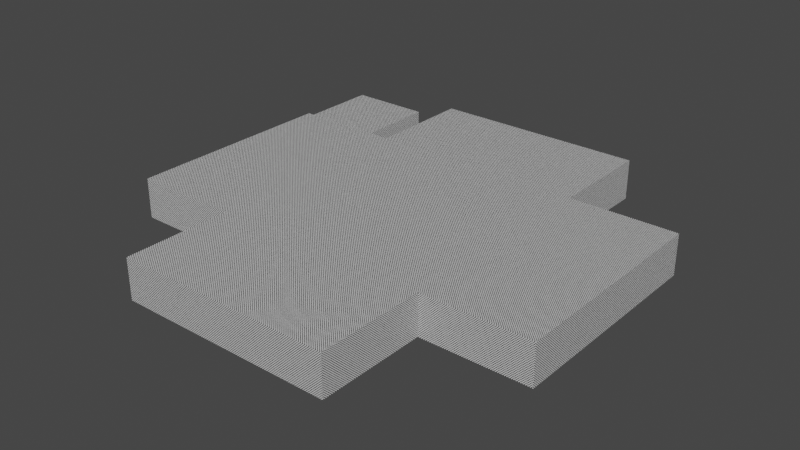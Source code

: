 # Source: convention_center.blend  (saved by Blender 3.6.11; exported with 4.5.12 LTS)
import bpy
from mathutils import Matrix  # noqa: F401  (used for matrix-valued properties, if any)

bpy.ops.wm.read_factory_settings(use_empty=True)
scene = bpy.context.scene
scene.name = 'Scene'

# ---- collections
col_collection = bpy.data.collections.new('Collection'); scene.collection.children.link(col_collection)

# ---- materials (node trees are filled in below, after node groups)
mat_wall = bpy.data.materials.new('Wall')
mat_wall.alpha_threshold = 0.0
mat_wall.use_transparent_shadow = False
mat_wall.roughness = 0.5
mat_wall.line_color = (0.0, 0.0, 0.0, 1.0)
mat_ceiling = bpy.data.materials.new('Ceiling')
mat_ceiling.use_transparent_shadow = False
mat_floor = bpy.data.materials.new('Floor')
mat_floor.use_transparent_shadow = False

# ---- material node trees
mat_wall.use_nodes = True; mat_wall.node_tree.nodes.clear()
_N = mat_wall.node_tree.nodes; _L = mat_wall.node_tree.links
n0 = _N.new('ShaderNodeOutputMaterial'); n0.name = 'Material Output'; n0.location = (300, 300)
n1 = _N.new('ShaderNodeBsdfPrincipled'); n1.name = 'Principled BSDF'; n1.location = (10, 300)
n1.distribution = 'GGX'
n1.subsurface_method = 'RANDOM_WALK_SKIN'
n1.inputs[3].default_value = 1.45
n1.inputs[27].default_value = (0.0, 0.0, 0.0, 1.0)
n1.inputs[28].default_value = 1.0
n2 = _N.new('ShaderNodeTexChecker'); n2.name = 'Checker Texture'; n2.location = (-465, 191)
n2.inputs[2].default_value = (0.0, 0.0, 0.0, 1.0)
n2.inputs[3].default_value = 64.0
n3 = _N.new('ShaderNodeTexCoord'); n3.name = 'Texture Coordinate'; n3.location = (-792, 162)
_L.new(n1.outputs[0], n0.inputs[0])
_L.new(n2.outputs[0], n1.inputs[0])
_L.new(n3.outputs[2], n2.inputs[0])
n0.is_active_output = True
mat_ceiling.use_nodes = True; mat_ceiling.node_tree.nodes.clear()
_N = mat_ceiling.node_tree.nodes; _L = mat_ceiling.node_tree.links
n0 = _N.new('ShaderNodeBsdfPrincipled'); n0.name = 'Principled BSDF'; n0.location = (10, 300)
n0.distribution = 'GGX'
n0.subsurface_method = 'RANDOM_WALK_SKIN'
n0.inputs[3].default_value = 1.45
n0.inputs[27].default_value = (0.0, 0.0, 0.0, 1.0)
n0.inputs[28].default_value = 1.0
n1 = _N.new('ShaderNodeTexChecker'); n1.name = 'Checker Texture'; n1.location = (-405, 309)
n1.inputs[2].default_value = (0.0, 0.0, 0.0, 1.0)
n1.inputs[3].default_value = 64.0
n2 = _N.new('ShaderNodeTexCoord'); n2.name = 'Texture Coordinate'; n2.location = (-732, 280)
n3 = _N.new('ShaderNodeOutputMaterial'); n3.name = 'Material Output'; n3.location = (300, 300)
_L.new(n0.outputs[0], n3.inputs[0])
_L.new(n2.outputs[2], n1.inputs[0])
_L.new(n1.outputs[0], n0.inputs[0])
n3.is_active_output = True
mat_floor.use_nodes = True; mat_floor.node_tree.nodes.clear()
_N = mat_floor.node_tree.nodes; _L = mat_floor.node_tree.links
n0 = _N.new('ShaderNodeBsdfPrincipled'); n0.name = 'Principled BSDF'; n0.location = (10, 300)
n0.distribution = 'GGX'
n0.subsurface_method = 'RANDOM_WALK_SKIN'
n0.inputs[3].default_value = 1.45
n0.inputs[27].default_value = (0.0, 0.0, 0.0, 1.0)
n0.inputs[28].default_value = 1.0
n1 = _N.new('ShaderNodeOutputMaterial'); n1.name = 'Material Output'; n1.location = (300, 300)
n2 = _N.new('ShaderNodeTexChecker'); n2.name = 'Checker Texture'; n2.location = (-532, 245)
n2.inputs[2].default_value = (0.0, 0.0, 0.0, 1.0)
n2.inputs[3].default_value = 64.0
n3 = _N.new('ShaderNodeTexCoord'); n3.name = 'Texture Coordinate'; n3.location = (-858, 216)
_L.new(n0.outputs[0], n1.inputs[0])
_L.new(n3.outputs[2], n2.inputs[0])
_L.new(n2.outputs[0], n0.inputs[0])
n1.is_active_output = True

# ---- world
world_world = bpy.data.worlds.new('World'); scene.world = world_world
world_world.use_nodes = True; world_world.node_tree.nodes.clear()
_N = world_world.node_tree.nodes; _L = world_world.node_tree.links
n0 = _N.new('ShaderNodeOutputWorld'); n0.name = 'World Output'; n0.location = (300, 300)
n1 = _N.new('ShaderNodeBackground'); n1.name = 'Background'; n1.location = (10, 300)
n1.inputs[0].default_value = (0.05088, 0.05088, 0.05088, 1.0)
_L.new(n1.outputs[0], n0.inputs[0])
n0.is_active_output = True
world_world.color = (0.05088, 0.05088, 0.05088)
world_world.use_sun_shadow = False
world_world.sun_shadow_jitter_overblur = 0.0

# ---- meshes
me_cube = bpy.data.meshes.new('Cube')
me_cube.from_pydata([(-32.0, 0.0, -1.0), (32.0, 0.0, 5.0), (-32.0, 0.0, 5.0), (32.0, 0.0, -1.0), (-32.0, -16.0, -1.0), (32.0, -16.0, 5.0), (-32.0, -16.0, 5.0), (32.0, -16.0, -1.0), (-32.0, 16.0, 5.0), (32.0, 16.0, -1.0), (-32.0, 16.0, -1.0), (32.0, 16.0, 5.0), (0.0, 32.0, -1.0), (0.0, -32.0, 5.0), (0.0, -32.0, -1.0), (0.0, 32.0, 5.0), (0.0, 0.0, -1.0), (0.0, 0.0, 5.0), (0.0, -16.0, -1.0), (0.0, -16.0, 5.0), (0.0, 16.0, 5.0), (0.0, 16.0, -1.0), (16.0, -32.0, -1.0), (16.0, 32.0, 5.0), (16.0, 0.0, -1.0), (16.0, -16.0, -1.0), (16.0, 16.0, -1.0), (16.0, 32.0, -1.0), (16.0, -32.0, 5.0), (16.0, 0.0, 5.0), (16.0, -16.0, 5.0), (16.0, 16.0, 5.0), (-16.0, 32.0, -1.0), (-16.0, -32.0, 5.0), (-16.0, 0.0, 5.0), (-16.0, -16.0, 5.0), (-16.0, 16.0, 5.0), (-16.0, -32.0, -1.0), (-16.0, 32.0, 5.0), (-16.0, 0.0, -1.0), (-16.0, -16.0, -1.0), (-16.0, 16.0, -1.0), (-24.0, 0.0, 5.0), (-24.0, -16.0, 5.0), (-24.0, 16.0, 5.0), (-24.0, 0.0, -1.0), (-24.0, -16.0, -1.0), (-24.0, 16.0, -1.0), (-28.0, 0.0, 5.0), (-28.0, -16.0, 5.0), (-28.0, 16.0, 5.0), (-28.0, 0.0, -1.0), (-28.0, -16.0, -1.0), (-28.0, 16.0, -1.0), (32.0, 0.0, 3.432), (-32.0, 0.0, 3.432), (-32.0, -16.0, 3.432), (32.0, -16.0, 3.432), (32.0, 16.0, 3.432), (-32.0, 16.0, 3.432), (0.0, 32.0, 3.432), (0.0, -32.0, 3.432), (16.0, -32.0, 3.432), (16.0, 32.0, 3.432), (-16.0, 32.0, 3.432), (-16.0, -32.0, 3.432), (-16.0, 16.0, 3.432), (-16.0, -16.0, 3.432), (16.0, -16.0, 3.432), (16.0, 16.0, 3.432), (-24.0, -16.0, 3.432), (-24.0, 16.0, 3.432), (-28.0, -16.0, 3.432), (-28.0, 16.0, 3.432), (-28.0, 28.65, -1.0), (-24.0, 28.65, -1.0), (-24.0, 28.65, 3.432), (-28.0, 28.65, 3.432), (-28.0, 16.4, 3.432), (-24.0, 16.4, 3.432), (-24.0, 16.4, -1.0), (-28.0, 16.4, -1.0), (-32.0, 28.65, 3.432), (-32.0, 28.65, -1.0), (-32.0, 16.4, 3.432), (-32.0, 16.4, -1.0), (-20.0, 28.65, 3.432), (-20.0, 28.65, -1.0), (-20.0, 16.4, 3.432), (-20.0, 16.4, -1.0), (-28.0, 28.65, 4.432), (-24.0, 28.65, 4.432), (-28.0, 16.4, 4.432), (-24.0, 16.4, 4.432), (-32.0, 16.4, 4.432), (-32.0, 28.65, 4.432), (-20.0, 28.65, 4.432), (-20.0, 16.4, 4.432)], [], [(58, 54, 1, 11), (26, 24, 3, 9), (56, 55, 2, 6), (50, 48, 2, 8), (54, 57, 5, 1), (24, 25, 7, 3), (48, 49, 6, 2), (55, 59, 8, 2), (32, 41, 21, 12), (23, 31, 20, 15), (29, 30, 19, 17), (39, 40, 18, 16), (31, 29, 17, 20), (41, 39, 16, 21), (64, 60, 15, 38), (40, 37, 14, 18), (62, 61, 13, 28), (30, 28, 13, 19), (11, 1, 29, 31), (1, 5, 30, 29), (12, 21, 26, 27), (16, 18, 25, 24), (21, 16, 24, 26), (60, 63, 23, 15), (18, 14, 22, 25), (47, 45, 39, 41), (45, 46, 40, 39), (15, 20, 36, 38), (17, 19, 35, 34), (20, 17, 34, 36), (61, 65, 33, 13), (19, 13, 33, 35), (64, 66, 41, 32), (73, 59, 10, 53), (70, 43, 35, 67), (67, 35, 33, 65), (68, 25, 22, 62), (57, 68, 30, 5), (69, 58, 11, 31), (63, 27, 26, 69), (72, 49, 43, 70), (66, 71, 47, 41), (51, 52, 46, 45), (53, 51, 45, 47), (34, 35, 43, 42), (36, 34, 42, 44), (10, 0, 51, 53), (0, 4, 52, 51), (56, 6, 49, 72), (84, 82, 95, 94), (42, 43, 49, 48), (44, 42, 48, 50), (44, 50, 73, 71), (4, 56, 72, 52), (36, 44, 71, 66), (52, 72, 70, 46), (23, 63, 69, 31), (26, 9, 58, 69), (7, 25, 68, 57), (30, 68, 62, 28), (40, 67, 65, 37), (46, 70, 67, 40), (50, 8, 59, 73), (38, 36, 66, 64), (14, 37, 65, 61), (12, 27, 63, 60), (22, 14, 61, 62), (32, 12, 60, 64), (0, 10, 59, 55), (3, 7, 57, 54), (4, 0, 55, 56), (9, 3, 54, 58), (76, 77, 74, 75), (80, 79, 88, 89), (81, 80, 75, 74), (78, 81, 85, 84), (73, 53, 81, 78), (53, 47, 80, 81), (47, 71, 79, 80), (71, 73, 78, 79), (84, 85, 83, 82), (88, 79, 93, 97), (74, 77, 82, 83), (81, 74, 83, 85), (89, 88, 86, 87), (76, 75, 87, 86), (75, 80, 89, 87), (78, 84, 94, 92), (93, 92, 90, 91), (90, 92, 94, 95), (93, 91, 96, 97), (79, 78, 92, 93), (82, 77, 90, 95), (76, 86, 96, 91), (86, 88, 97, 96), (77, 76, 91, 90)])
me_cube.polygons.foreach_set('material_index', [0, 2, 0, 1, 0, 2, 1, 0, 2, 1, 1, 2, 1, 2, 0, 2, 0, 1, 1, 1, 2, 2, 2, 0, 2, 2, 2, 1, 1, 1, 0, 1, 0, 0, 0, 0, 0, 0, 0, 0, 0, 0, 2, 2, 1, 1, 2, 2, 0, 0, 1, 1, 0, 0, 0, 0, 0, 0, 0, 0, 0, 0, 0, 0, 0, 0, 0, 0, 0, 0, 0, 0, 0, 0, 2, 0, 0, 2, 0, 0, 0, 0, 0, 2, 0, 0, 2, 0, 1, 1, 1, 0, 0, 0, 0, 0])
_uv = me_cube.uv_layers.new(name='UVMap')
_uv.uv.foreach_set('vector', [-0.0889, -1.294, -0.0889, 0.3311, -0.2482, 0.3311, -0.2482, -1.294, 2.125, -1.125, 0.5, -1.125, 0.5, -2.751, 2.125, -2.751, 0.03779, -1.294, 0.03779, 0.3311, -0.1215, 0.3311, -0.1215, -1.294, 2.125, -2.344, 0.5, -2.344, 0.5, -2.751, 2.125, -2.751, -0.0889, 0.3311, -0.0889, 1.956, -0.2482, 1.956, -0.2482, 0.3311, 0.5, -1.125, -1.125, -1.125, -1.125, -2.751, 0.5, -2.751, 0.5, -2.344, -1.125, -2.344, -1.125, -2.751, 0.5, -2.751, 0.03779, 0.3311, 0.03779, 1.956, -0.1215, 1.956, -0.1215, 0.3311, 3.751, 2.125, 2.125, 2.125, 2.125, 0.5, 3.751, 0.5, 3.751, 2.125, 2.125, 2.125, 2.125, 0.5, 3.751, 0.5, 0.5, 2.125, -1.125, 2.125, -1.125, 0.5, 0.5, 0.5, 0.5, 2.125, -1.125, 2.125, -1.125, 0.5, 0.5, 0.5, 2.125, 2.125, 0.5, 2.125, 0.5, 0.5, 2.125, 0.5, 2.125, 2.125, 0.5, 2.125, 0.5, 0.5, 2.125, 0.5, 0.1645, -1.294, 0.1645, 0.3311, 0.005201, 0.3311, 0.005201, -1.294, -1.125, 2.125, -2.751, 2.125, -2.751, 0.5, -1.125, 0.5, 0.2912, -1.294, 0.2912, 0.3311, 0.1319, 0.3311, 0.1319, -1.294, -1.125, 2.125, -2.751, 2.125, -2.751, 0.5, -1.125, 0.5, 2.125, 3.751, 0.5, 3.751, 0.5, 2.125, 2.125, 2.125, 0.5, 3.751, -1.125, 3.751, -1.125, 2.125, 0.5, 2.125, 3.751, 0.5, 2.125, 0.5, 2.125, -1.125, 3.751, -1.125, 0.5, 0.5, -1.125, 0.5, -1.125, -1.125, 0.5, -1.125, 2.125, 0.5, 0.5, 0.5, 0.5, -1.125, 2.125, -1.125, 0.1645, 0.3311, 0.1645, 1.956, 0.005201, 1.956, 0.005201, 0.3311, -1.125, 0.5, -2.751, 0.5, -2.751, -1.125, -1.125, -1.125, 2.125, 2.938, 0.5, 2.938, 0.5, 2.125, 2.125, 2.125, 0.5, 2.938, -1.125, 2.938, -1.125, 2.125, 0.5, 2.125, 3.751, 0.5, 2.125, 0.5, 2.125, -1.125, 3.751, -1.125, 0.5, 0.5, -1.125, 0.5, -1.125, -1.125, 0.5, -1.125, 2.125, 0.5, 0.5, 0.5, 0.5, -1.125, 2.125, -1.125, 0.2912, 0.3311, 0.2912, 1.956, 0.1319, 1.956, 0.1319, 0.3311, -1.125, 0.5, -2.751, 0.5, -2.751, -1.125, -1.125, -1.125, 0.4179, 0.9748, 0.4179, -0.6505, 0.8681, -0.6505, 0.8681, 0.9748, 0.4179, 0.09366, 0.4179, -0.3127, 0.8681, -0.3127, 0.8681, 0.09366, 0.5446, 0.1621, 0.3853, 0.1621, 0.3853, -0.6505, 0.5446, -0.6505, 0.5446, 1.313, 0.3853, 1.313, 0.3853, -0.3127, 0.5446, -0.3127, 0.6713, -0.6505, 1.121, -0.6505, 1.121, 0.9748, 0.6713, 0.9748, 0.6713, -0.3127, 0.6713, 1.313, 0.512, 1.313, 0.512, -0.3127, -0.0889, 0.02517, -0.0889, 1.651, -0.2482, 1.651, -0.2482, 0.02517, 0.798, -0.6505, 1.248, -0.6505, 1.248, 0.9748, 0.798, 0.9748, 0.5446, 0.5685, 0.3853, 0.5685, 0.3853, 0.1621, 0.5446, 0.1621, 0.4179, 1.313, 0.4179, 0.5, 0.8681, 0.5, 0.8681, 1.313, 0.5, 3.344, -1.125, 3.344, -1.125, 2.938, 0.5, 2.938, 2.125, 3.344, 0.5, 3.344, 0.5, 2.938, 2.125, 2.938, 0.5, -1.125, -1.125, -1.125, -1.125, -1.938, 0.5, -1.938, 2.125, -1.125, 0.5, -1.125, 0.5, -1.938, 2.125, -1.938, 2.125, 3.751, 0.5, 3.751, 0.5, 3.344, 2.125, 3.344, 0.5, 3.751, -1.125, 3.751, -1.125, 3.344, 0.5, 3.344, 0.5446, 0.9748, 0.3853, 0.9748, 0.3853, 0.5685, 0.5446, 0.5685, 0.1176, 0.1759, 0.1176, 1.421, 0.01606, 1.421, 0.01606, 0.1759, 0.5, -1.938, -1.125, -1.938, -1.125, -2.344, 0.5, -2.344, 2.125, -1.938, 0.5, -1.938, 0.5, -2.344, 2.125, -2.344, 0.2586, 0.5, 0.2586, 0.09366, 0.4179, 0.09366, 0.4179, 0.5, 0.9948, 0.9748, 0.5446, 0.9748, 0.5446, 0.5685, 0.9948, 0.5685, 0.2586, 1.313, 0.2586, 0.5, 0.4179, 0.5, 0.4179, 1.313, 0.9948, 0.5685, 0.5446, 0.5685, 0.5446, 0.1621, 0.9948, 0.1621, 0.6387, -0.6505, 0.798, -0.6505, 0.798, 0.9748, 0.6387, 0.9748, 0.3613, 0.02517, 0.3613, 1.651, -0.0889, 1.651, -0.0889, 0.02517, 1.121, -0.3127, 1.121, 1.313, 0.6713, 1.313, 0.6713, -0.3127, 0.512, -0.6505, 0.6713, -0.6505, 0.6713, 0.9748, 0.512, 0.9748, 0.9948, 1.313, 0.5446, 1.313, 0.5446, -0.3127, 0.9948, -0.3127, 0.9948, 0.1621, 0.5446, 0.1621, 0.5446, -0.6505, 0.9948, -0.6505, 0.2586, 0.09366, 0.2586, -0.3127, 0.4179, -0.3127, 0.4179, 0.09366, 0.2586, 0.9748, 0.2586, -0.6505, 0.4179, -0.6505, 0.4179, 0.9748, 0.7414, 0.3311, 0.7414, 1.956, 0.2912, 1.956, 0.2912, 0.3311, 0.6147, 0.3311, 0.6147, 1.956, 0.1645, 1.956, 0.1645, 0.3311, 0.7414, -1.294, 0.7414, 0.3311, 0.2912, 0.3311, 0.2912, -1.294, 0.6147, -1.294, 0.6147, 0.3311, 0.1645, 0.3311, 0.1645, -1.294, 0.488, 0.3311, 0.488, 1.956, 0.03779, 1.956, 0.03779, 0.3311, 0.3613, 0.3311, 0.3613, 1.956, -0.0889, 1.956, -0.0889, 0.3311, 0.488, -1.294, 0.488, 0.3311, 0.03779, 0.3311, 0.03779, -1.294, 0.3613, -1.294, 0.3613, 0.3311, -0.0889, 0.3311, -0.0889, -1.294, 0.2323, 0.9988, 0.2323, 0.5924, 0.6826, 0.5924, 0.6826, 0.9988, 0.7973, 0.5924, 0.347, 0.5924, 0.347, 0.1861, 0.7973, 0.1861, 2.166, 3.344, 2.166, 2.938, 3.411, 2.938, 3.411, 3.344, 0.347, 0.9988, 0.7973, 0.9988, 0.7973, 1.405, 0.347, 1.405, 0.6033, 0.4906, 0.6033, 0.9408, 0.5626, 0.9408, 0.5626, 0.4906, 2.125, 3.344, 2.125, 2.938, 2.166, 2.938, 2.166, 3.344, 0.5711, 0.9408, 0.5711, 0.4906, 0.6117, 0.4906, 0.6117, 0.9408, 0.5795, 0.9143, 0.5795, 0.508, 0.6202, 0.508, 0.6202, 0.9143, 0.1176, 0.1759, 0.5679, 0.1759, 0.5679, 1.421, 0.1176, 1.421, 0.347, 0.1861, 0.347, 0.5924, 0.2455, 0.5924, 0.2455, 0.1861, 0.6826, 0.5924, 0.2323, 0.5924, 0.2323, 0.1861, 0.6826, 0.1861, 2.166, 3.344, 3.411, 3.344, 3.411, 3.751, 2.166, 3.751, 0.4532, 1.421, 0.002946, 1.421, 0.002946, 0.1759, 0.4532, 0.1759, 0.2323, 0.9988, 0.6826, 0.9988, 0.6826, 1.405, 0.2323, 1.405, 3.411, 2.938, 2.166, 2.938, 2.166, 2.532, 3.411, 2.532, 0.347, 0.9988, 0.347, 1.405, 0.2455, 1.405, 0.2455, 0.9988, 0.2868, -0.1224, 0.6932, -0.1224, 0.6932, 1.122, 0.2868, 1.122, 0.6932, 1.122, 0.6932, -0.1224, 1.099, -0.1224, 1.099, 1.122, 0.2868, -0.1224, 0.2868, 1.122, -0.1195, 1.122, -0.1195, -0.1224, 0.347, 0.5924, 0.347, 0.9988, 0.2455, 0.9988, 0.2455, 0.5924, 0.2323, 0.1861, 0.2323, 0.5924, 0.1308, 0.5924, 0.1308, 0.1861, 0.2323, 0.9988, 0.2323, 1.405, 0.1308, 1.405, 0.1308, 0.9988, 0.002946, 0.1759, 0.002946, 1.421, -0.09864, 1.421, -0.09864, 0.1759, 0.2323, 0.5924, 0.2323, 0.9988, 0.1308, 0.9988, 0.1308, 0.5924])
me_cube.materials.append(mat_wall)
me_cube.materials.append(mat_ceiling)
me_cube.materials.append(mat_floor)
me_cube.use_mirror_vertex_groups = False
me_cube.update()

# ---- objects
ob_main_col = bpy.data.objects.new('Main_col', me_cube)

# ---- transforms, parenting, visibility, modifiers, constraints
ob_main_col.location = (0.0, 0.0, 1.0)
ob_main_col.lock_rotations_4d = False
ob_main_col.empty_display_type = 'ARROWS'
ob_main_col.lineart.crease_threshold = 0.0

# ---- collection membership
col_collection.objects.link(ob_main_col)

# ---- scene / render settings (as saved in the file)
scene.frame_start = 1; scene.frame_end = 250; scene.frame_set(4)
scene.render.engine = 'BLENDER_EEVEE_NEXT'
scene.cycles.sampling_pattern = 'TABULATED_SOBOL'
scene.view_settings.view_transform = 'Filmic'
bpy.context.view_layer.update()

# ---- added for rendering (the .blend has no active camera and no usable light): camera, sun
cam_auto = bpy.data.cameras.new('AutoCamera')
cam_auto.lens = 50.0
cam_auto.sensor_width = 36.0
cam_auto.clip_end = 1472.89
ob_auto_camera = bpy.data.objects.new('AutoCamera', cam_auto)
scene.collection.objects.link(ob_auto_camera)
ob_auto_camera.location = (83.9256, -100.711, 70.1405)
ob_auto_camera.rotation_euler = (1.09748, -7.21219e-08, 0.694738)
scene.camera = ob_auto_camera
light_auto_sun = bpy.data.lights.new('AutoSun', 'SUN')
light_auto_sun.energy = 3.0
light_auto_sun.angle = 0.0523599
ob_auto_sun = bpy.data.objects.new('AutoSun', light_auto_sun)
scene.collection.objects.link(ob_auto_sun)
ob_auto_sun.rotation_euler = (0.872665, 0.174533, 0.523599)
bpy.context.view_layer.update()
